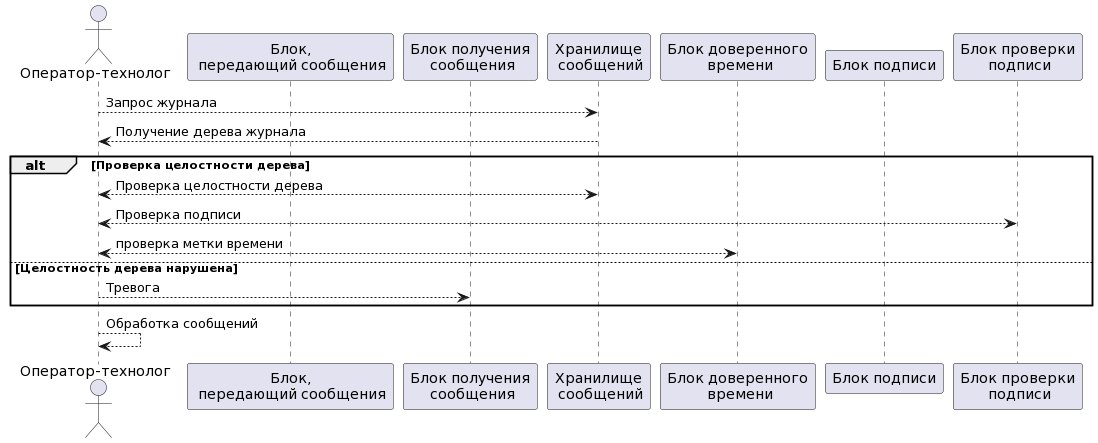

The diagram above was rendered by PlantUML. Its source (embedded in the PNG):
@startuml
actor "Оператор-технолог" as TActor
participant "Блок,\n передающий сообщения" as CAnyComponent
participant "Блок получения\n сообщения" as CMsgInput
participant "Хранилище\n сообщений" as CMsgLocalStorage
participant "Блок доверенного\n времени" as CTime
participant "Блок подписи" as CDataSign
participant "Блок проверки\n подписи" as CDataVerifySign


TActor --> CMsgLocalStorage : Запрос журнала
TActor <-- CMsgLocalStorage : Получение дерева журнала
alt Проверка целостности дерева
  TActor <--> CMsgLocalStorage : Проверка целостности дерева
  TActor <--> CDataVerifySign : Проверка подписи
  TActor <--> CTime : проверка метки времени
else Целостность дерева нарушена
  TActor --> CMsgInput : Тревога
end
TActor --> TActor : Обработка сообщений
@enduml